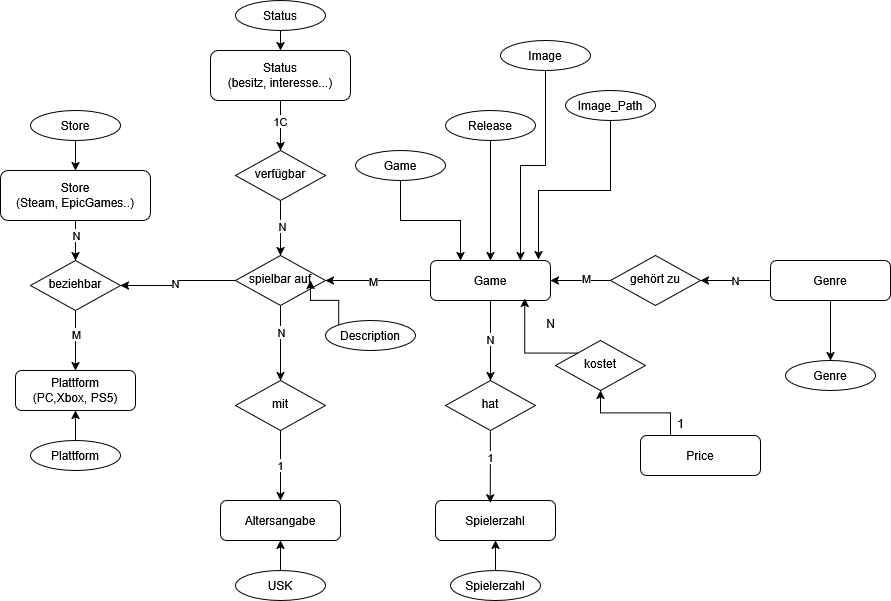

The diagram above was exported from draw.io. Its source (the exported page's mxGraphModel, read from the mxfile embedded in the PNG):
<mxGraphModel dx="2015" dy="1825" grid="1" gridSize="10" guides="1" tooltips="1" connect="1" arrows="1" fold="1" page="1" pageScale="1" pageWidth="827" pageHeight="1169" math="0" shadow="0">
  <root>
    <mxCell id="WIyWlLk6GJQsqaUBKTNV-0" />
    <mxCell id="WIyWlLk6GJQsqaUBKTNV-1" parent="WIyWlLk6GJQsqaUBKTNV-0" />
    <mxCell id="uYmXj_dO95bEHdQBposK-7" style="edgeStyle=orthogonalEdgeStyle;rounded=0;orthogonalLoop=1;jettySize=auto;html=1;entryX=0.5;entryY=0;entryDx=0;entryDy=0;" parent="WIyWlLk6GJQsqaUBKTNV-1" source="WIyWlLk6GJQsqaUBKTNV-7" target="uYmXj_dO95bEHdQBposK-6" edge="1">
      <mxGeometry relative="1" as="geometry" />
    </mxCell>
    <mxCell id="7t8pdYeM6F6sdRhjCZme-20" value="N" style="edgeLabel;html=1;align=center;verticalAlign=middle;resizable=0;points=[];" parent="uYmXj_dO95bEHdQBposK-7" connectable="0" vertex="1">
      <mxGeometry x="-0.05" relative="1" as="geometry">
        <mxPoint as="offset" />
      </mxGeometry>
    </mxCell>
    <mxCell id="uYmXj_dO95bEHdQBposK-28" style="edgeStyle=orthogonalEdgeStyle;rounded=0;orthogonalLoop=1;jettySize=auto;html=1;entryX=1;entryY=0.5;entryDx=0;entryDy=0;" parent="WIyWlLk6GJQsqaUBKTNV-1" source="WIyWlLk6GJQsqaUBKTNV-7" target="uYmXj_dO95bEHdQBposK-26" edge="1">
      <mxGeometry relative="1" as="geometry" />
    </mxCell>
    <mxCell id="7t8pdYeM6F6sdRhjCZme-32" value="M" style="edgeLabel;html=1;align=center;verticalAlign=middle;resizable=0;points=[];" parent="uYmXj_dO95bEHdQBposK-28" connectable="0" vertex="1">
      <mxGeometry x="0.1016" y="1" relative="1" as="geometry">
        <mxPoint as="offset" />
      </mxGeometry>
    </mxCell>
    <mxCell id="WIyWlLk6GJQsqaUBKTNV-7" value="Game" style="rounded=1;whiteSpace=wrap;html=1;fontSize=12;glass=0;strokeWidth=1;shadow=0;" parent="WIyWlLk6GJQsqaUBKTNV-1" vertex="1">
      <mxGeometry x="320" y="190" width="120" height="40" as="geometry" />
    </mxCell>
    <mxCell id="7t8pdYeM6F6sdRhjCZme-7" style="edgeStyle=orthogonalEdgeStyle;rounded=0;orthogonalLoop=1;jettySize=auto;html=1;entryX=0.5;entryY=0;entryDx=0;entryDy=0;" parent="WIyWlLk6GJQsqaUBKTNV-1" source="uYmXj_dO95bEHdQBposK-3" target="WIyWlLk6GJQsqaUBKTNV-7" edge="1">
      <mxGeometry relative="1" as="geometry" />
    </mxCell>
    <mxCell id="uYmXj_dO95bEHdQBposK-3" value="Release" style="ellipse;whiteSpace=wrap;html=1;" parent="WIyWlLk6GJQsqaUBKTNV-1" vertex="1">
      <mxGeometry x="335" y="40" width="90" height="30" as="geometry" />
    </mxCell>
    <mxCell id="uYmXj_dO95bEHdQBposK-6" value="hat" style="rhombus;whiteSpace=wrap;html=1;shadow=0;fontFamily=Helvetica;fontSize=12;align=center;strokeWidth=1;spacing=6;spacingTop=-4;" parent="WIyWlLk6GJQsqaUBKTNV-1" vertex="1">
      <mxGeometry x="335" y="310" width="90" height="50" as="geometry" />
    </mxCell>
    <mxCell id="uYmXj_dO95bEHdQBposK-8" value="Spielerzahl" style="rounded=1;whiteSpace=wrap;html=1;fontSize=12;glass=0;strokeWidth=1;shadow=0;" parent="WIyWlLk6GJQsqaUBKTNV-1" vertex="1">
      <mxGeometry x="325" y="430" width="120" height="40" as="geometry" />
    </mxCell>
    <mxCell id="tcoDmj0pARsQjgBnwKZD-0" style="edgeStyle=orthogonalEdgeStyle;rounded=0;orthogonalLoop=1;jettySize=auto;html=1;" edge="1" parent="WIyWlLk6GJQsqaUBKTNV-1" source="uYmXj_dO95bEHdQBposK-12" target="uYmXj_dO95bEHdQBposK-8">
      <mxGeometry relative="1" as="geometry" />
    </mxCell>
    <mxCell id="uYmXj_dO95bEHdQBposK-12" value="Spielerzahl" style="ellipse;whiteSpace=wrap;html=1;" parent="WIyWlLk6GJQsqaUBKTNV-1" vertex="1">
      <mxGeometry x="340" y="500" width="90" height="30" as="geometry" />
    </mxCell>
    <mxCell id="7t8pdYeM6F6sdRhjCZme-25" style="edgeStyle=orthogonalEdgeStyle;rounded=0;orthogonalLoop=1;jettySize=auto;html=1;entryX=1;entryY=0.5;entryDx=0;entryDy=0;" parent="WIyWlLk6GJQsqaUBKTNV-1" source="uYmXj_dO95bEHdQBposK-14" target="WIyWlLk6GJQsqaUBKTNV-7" edge="1">
      <mxGeometry relative="1" as="geometry" />
    </mxCell>
    <mxCell id="7t8pdYeM6F6sdRhjCZme-29" value="M" style="edgeLabel;html=1;align=center;verticalAlign=middle;resizable=0;points=[];" parent="7t8pdYeM6F6sdRhjCZme-25" connectable="0" vertex="1">
      <mxGeometry x="-0.1833" y="-2" relative="1" as="geometry">
        <mxPoint as="offset" />
      </mxGeometry>
    </mxCell>
    <mxCell id="uYmXj_dO95bEHdQBposK-14" value="gehört zu" style="rhombus;whiteSpace=wrap;html=1;shadow=0;fontFamily=Helvetica;fontSize=12;align=center;strokeWidth=1;spacing=6;spacingTop=-4;" parent="WIyWlLk6GJQsqaUBKTNV-1" vertex="1">
      <mxGeometry x="500" y="185" width="90" height="50" as="geometry" />
    </mxCell>
    <mxCell id="7t8pdYeM6F6sdRhjCZme-26" style="edgeStyle=orthogonalEdgeStyle;rounded=0;orthogonalLoop=1;jettySize=auto;html=1;entryX=1;entryY=0.5;entryDx=0;entryDy=0;" parent="WIyWlLk6GJQsqaUBKTNV-1" source="uYmXj_dO95bEHdQBposK-17" target="uYmXj_dO95bEHdQBposK-14" edge="1">
      <mxGeometry relative="1" as="geometry" />
    </mxCell>
    <mxCell id="7t8pdYeM6F6sdRhjCZme-31" value="N" style="edgeLabel;html=1;align=center;verticalAlign=middle;resizable=0;points=[];" parent="7t8pdYeM6F6sdRhjCZme-26" connectable="0" vertex="1">
      <mxGeometry x="0.0333" relative="1" as="geometry">
        <mxPoint as="offset" />
      </mxGeometry>
    </mxCell>
    <mxCell id="7t8pdYeM6F6sdRhjCZme-27" style="edgeStyle=orthogonalEdgeStyle;rounded=0;orthogonalLoop=1;jettySize=auto;html=1;entryX=0.5;entryY=0;entryDx=0;entryDy=0;" parent="WIyWlLk6GJQsqaUBKTNV-1" source="uYmXj_dO95bEHdQBposK-17" target="uYmXj_dO95bEHdQBposK-23" edge="1">
      <mxGeometry relative="1" as="geometry" />
    </mxCell>
    <mxCell id="uYmXj_dO95bEHdQBposK-17" value="Genre" style="rounded=1;whiteSpace=wrap;html=1;fontSize=12;glass=0;strokeWidth=1;shadow=0;" parent="WIyWlLk6GJQsqaUBKTNV-1" vertex="1">
      <mxGeometry x="660" y="190" width="120" height="40" as="geometry" />
    </mxCell>
    <mxCell id="7t8pdYeM6F6sdRhjCZme-28" value="" style="edgeStyle=orthogonalEdgeStyle;rounded=0;orthogonalLoop=1;jettySize=auto;html=1;" parent="WIyWlLk6GJQsqaUBKTNV-1" source="uYmXj_dO95bEHdQBposK-20" target="WIyWlLk6GJQsqaUBKTNV-7" edge="1">
      <mxGeometry relative="1" as="geometry">
        <Array as="points">
          <mxPoint x="290" y="150" />
          <mxPoint x="350" y="150" />
        </Array>
      </mxGeometry>
    </mxCell>
    <mxCell id="uYmXj_dO95bEHdQBposK-20" value="Game" style="ellipse;whiteSpace=wrap;html=1;" parent="WIyWlLk6GJQsqaUBKTNV-1" vertex="1">
      <mxGeometry x="245" y="80" width="90" height="30" as="geometry" />
    </mxCell>
    <mxCell id="uYmXj_dO95bEHdQBposK-23" value="Genre" style="ellipse;whiteSpace=wrap;html=1;" parent="WIyWlLk6GJQsqaUBKTNV-1" vertex="1">
      <mxGeometry x="675" y="290" width="90" height="30" as="geometry" />
    </mxCell>
    <mxCell id="uYmXj_dO95bEHdQBposK-43" style="edgeStyle=orthogonalEdgeStyle;rounded=0;orthogonalLoop=1;jettySize=auto;html=1;entryX=0.5;entryY=0;entryDx=0;entryDy=0;" parent="WIyWlLk6GJQsqaUBKTNV-1" source="uYmXj_dO95bEHdQBposK-26" target="uYmXj_dO95bEHdQBposK-34" edge="1">
      <mxGeometry relative="1" as="geometry" />
    </mxCell>
    <mxCell id="7t8pdYeM6F6sdRhjCZme-18" value="N" style="edgeLabel;html=1;align=center;verticalAlign=middle;resizable=0;points=[];" parent="uYmXj_dO95bEHdQBposK-43" connectable="0" vertex="1">
      <mxGeometry x="-0.2855" y="1" relative="1" as="geometry">
        <mxPoint as="offset" />
      </mxGeometry>
    </mxCell>
    <mxCell id="7t8pdYeM6F6sdRhjCZme-43" style="edgeStyle=orthogonalEdgeStyle;rounded=0;orthogonalLoop=1;jettySize=auto;html=1;entryX=1;entryY=0.5;entryDx=0;entryDy=0;" parent="WIyWlLk6GJQsqaUBKTNV-1" source="uYmXj_dO95bEHdQBposK-26" target="uYmXj_dO95bEHdQBposK-31" edge="1">
      <mxGeometry relative="1" as="geometry" />
    </mxCell>
    <mxCell id="7t8pdYeM6F6sdRhjCZme-44" value="N" style="edgeLabel;html=1;align=center;verticalAlign=middle;resizable=0;points=[];" parent="7t8pdYeM6F6sdRhjCZme-43" connectable="0" vertex="1">
      <mxGeometry x="0.0889" y="-2" relative="1" as="geometry">
        <mxPoint as="offset" />
      </mxGeometry>
    </mxCell>
    <mxCell id="uYmXj_dO95bEHdQBposK-26" value="spielbar auf" style="rhombus;whiteSpace=wrap;html=1;shadow=0;fontFamily=Helvetica;fontSize=12;align=center;strokeWidth=1;spacing=6;spacingTop=-4;" parent="WIyWlLk6GJQsqaUBKTNV-1" vertex="1">
      <mxGeometry x="125" y="185" width="90" height="50" as="geometry" />
    </mxCell>
    <mxCell id="uYmXj_dO95bEHdQBposK-27" value="&lt;div&gt;Plattform&lt;/div&gt;&lt;div&gt;(PC,Xbox, PS5)&lt;/div&gt;" style="rounded=1;whiteSpace=wrap;html=1;fontSize=12;glass=0;strokeWidth=1;shadow=0;" parent="WIyWlLk6GJQsqaUBKTNV-1" vertex="1">
      <mxGeometry x="-95" y="300" width="120" height="40" as="geometry" />
    </mxCell>
    <mxCell id="uYmXj_dO95bEHdQBposK-32" style="edgeStyle=orthogonalEdgeStyle;rounded=0;orthogonalLoop=1;jettySize=auto;html=1;entryX=0.5;entryY=0;entryDx=0;entryDy=0;" parent="WIyWlLk6GJQsqaUBKTNV-1" source="uYmXj_dO95bEHdQBposK-29" target="uYmXj_dO95bEHdQBposK-31" edge="1">
      <mxGeometry relative="1" as="geometry" />
    </mxCell>
    <mxCell id="7t8pdYeM6F6sdRhjCZme-16" value="N" style="edgeLabel;html=1;align=center;verticalAlign=middle;resizable=0;points=[];" parent="uYmXj_dO95bEHdQBposK-32" connectable="0" vertex="1">
      <mxGeometry x="-0.2552" y="1" relative="1" as="geometry">
        <mxPoint as="offset" />
      </mxGeometry>
    </mxCell>
    <mxCell id="uYmXj_dO95bEHdQBposK-29" value="&lt;div&gt;Store&lt;/div&gt;&lt;div&gt;(Steam, EpicGames..)&lt;/div&gt;" style="rounded=1;whiteSpace=wrap;html=1;fontSize=12;glass=0;strokeWidth=1;shadow=0;" parent="WIyWlLk6GJQsqaUBKTNV-1" vertex="1">
      <mxGeometry x="-110" y="100" width="150" height="50" as="geometry" />
    </mxCell>
    <mxCell id="uYmXj_dO95bEHdQBposK-33" style="edgeStyle=orthogonalEdgeStyle;rounded=0;orthogonalLoop=1;jettySize=auto;html=1;entryX=0.5;entryY=0;entryDx=0;entryDy=0;" parent="WIyWlLk6GJQsqaUBKTNV-1" source="uYmXj_dO95bEHdQBposK-31" target="uYmXj_dO95bEHdQBposK-27" edge="1">
      <mxGeometry relative="1" as="geometry" />
    </mxCell>
    <mxCell id="7t8pdYeM6F6sdRhjCZme-17" value="M" style="edgeLabel;html=1;align=center;verticalAlign=middle;resizable=0;points=[];" parent="uYmXj_dO95bEHdQBposK-33" connectable="0" vertex="1">
      <mxGeometry x="-0.2161" y="1" relative="1" as="geometry">
        <mxPoint as="offset" />
      </mxGeometry>
    </mxCell>
    <mxCell id="uYmXj_dO95bEHdQBposK-31" value="beziehbar" style="rhombus;whiteSpace=wrap;html=1;shadow=0;fontFamily=Helvetica;fontSize=12;align=center;strokeWidth=1;spacing=6;spacingTop=-4;" parent="WIyWlLk6GJQsqaUBKTNV-1" vertex="1">
      <mxGeometry x="-80" y="190" width="90" height="50" as="geometry" />
    </mxCell>
    <mxCell id="uYmXj_dO95bEHdQBposK-44" value="&lt;div&gt;1&lt;/div&gt;" style="edgeStyle=orthogonalEdgeStyle;rounded=0;orthogonalLoop=1;jettySize=auto;html=1;entryX=0.5;entryY=0;entryDx=0;entryDy=0;" parent="WIyWlLk6GJQsqaUBKTNV-1" source="uYmXj_dO95bEHdQBposK-34" target="uYmXj_dO95bEHdQBposK-42" edge="1">
      <mxGeometry relative="1" as="geometry" />
    </mxCell>
    <mxCell id="uYmXj_dO95bEHdQBposK-34" value="mit" style="rhombus;whiteSpace=wrap;html=1;shadow=0;fontFamily=Helvetica;fontSize=12;align=center;strokeWidth=1;spacing=6;spacingTop=-4;" parent="WIyWlLk6GJQsqaUBKTNV-1" vertex="1">
      <mxGeometry x="125" y="310" width="90" height="50" as="geometry" />
    </mxCell>
    <mxCell id="uYmXj_dO95bEHdQBposK-35" style="edgeStyle=orthogonalEdgeStyle;rounded=0;orthogonalLoop=1;jettySize=auto;html=1;entryX=0.457;entryY=0.061;entryDx=0;entryDy=0;entryPerimeter=0;" parent="WIyWlLk6GJQsqaUBKTNV-1" source="uYmXj_dO95bEHdQBposK-6" target="uYmXj_dO95bEHdQBposK-8" edge="1">
      <mxGeometry relative="1" as="geometry" />
    </mxCell>
    <mxCell id="7t8pdYeM6F6sdRhjCZme-39" value="1" style="edgeLabel;html=1;align=center;verticalAlign=middle;resizable=0;points=[];" parent="uYmXj_dO95bEHdQBposK-35" connectable="0" vertex="1">
      <mxGeometry x="-0.2425" relative="1" as="geometry">
        <mxPoint y="-1" as="offset" />
      </mxGeometry>
    </mxCell>
    <mxCell id="uYmXj_dO95bEHdQBposK-42" value="Altersangabe" style="rounded=1;whiteSpace=wrap;html=1;fontSize=12;glass=0;strokeWidth=1;shadow=0;" parent="WIyWlLk6GJQsqaUBKTNV-1" vertex="1">
      <mxGeometry x="110" y="430" width="120" height="40" as="geometry" />
    </mxCell>
    <mxCell id="uYmXj_dO95bEHdQBposK-48" style="edgeStyle=orthogonalEdgeStyle;rounded=0;orthogonalLoop=1;jettySize=auto;html=1;entryX=0.5;entryY=1;entryDx=0;entryDy=0;" parent="WIyWlLk6GJQsqaUBKTNV-1" source="uYmXj_dO95bEHdQBposK-47" target="uYmXj_dO95bEHdQBposK-42" edge="1">
      <mxGeometry relative="1" as="geometry" />
    </mxCell>
    <mxCell id="uYmXj_dO95bEHdQBposK-47" value="USK" style="ellipse;whiteSpace=wrap;html=1;" parent="WIyWlLk6GJQsqaUBKTNV-1" vertex="1">
      <mxGeometry x="125" y="500" width="90" height="30" as="geometry" />
    </mxCell>
    <mxCell id="7t8pdYeM6F6sdRhjCZme-5" style="edgeStyle=orthogonalEdgeStyle;rounded=0;orthogonalLoop=1;jettySize=auto;html=1;entryX=0.5;entryY=0;entryDx=0;entryDy=0;" parent="WIyWlLk6GJQsqaUBKTNV-1" source="7t8pdYeM6F6sdRhjCZme-0" target="uYmXj_dO95bEHdQBposK-26" edge="1">
      <mxGeometry relative="1" as="geometry" />
    </mxCell>
    <mxCell id="7t8pdYeM6F6sdRhjCZme-38" value="N" style="edgeLabel;html=1;align=center;verticalAlign=middle;resizable=0;points=[];" parent="7t8pdYeM6F6sdRhjCZme-5" connectable="0" vertex="1">
      <mxGeometry x="-0.0606" y="2" relative="1" as="geometry">
        <mxPoint as="offset" />
      </mxGeometry>
    </mxCell>
    <mxCell id="7t8pdYeM6F6sdRhjCZme-0" value="verfügbar" style="rhombus;whiteSpace=wrap;html=1;shadow=0;fontFamily=Helvetica;fontSize=12;align=center;strokeWidth=1;spacing=6;spacingTop=-4;" parent="WIyWlLk6GJQsqaUBKTNV-1" vertex="1">
      <mxGeometry x="125" y="80" width="90" height="50" as="geometry" />
    </mxCell>
    <mxCell id="7t8pdYeM6F6sdRhjCZme-35" value="" style="edgeStyle=orthogonalEdgeStyle;rounded=0;orthogonalLoop=1;jettySize=auto;html=1;" parent="WIyWlLk6GJQsqaUBKTNV-1" source="7t8pdYeM6F6sdRhjCZme-2" target="7t8pdYeM6F6sdRhjCZme-0" edge="1">
      <mxGeometry relative="1" as="geometry" />
    </mxCell>
    <mxCell id="7t8pdYeM6F6sdRhjCZme-37" value="1C" style="edgeLabel;html=1;align=center;verticalAlign=middle;resizable=0;points=[];" parent="7t8pdYeM6F6sdRhjCZme-35" connectable="0" vertex="1">
      <mxGeometry x="-0.1667" relative="1" as="geometry">
        <mxPoint as="offset" />
      </mxGeometry>
    </mxCell>
    <mxCell id="7t8pdYeM6F6sdRhjCZme-2" value="&lt;div&gt;Status&lt;/div&gt;&lt;div&gt;(besitz, interesse...)&lt;/div&gt;" style="rounded=1;whiteSpace=wrap;html=1;fontSize=12;glass=0;strokeWidth=1;shadow=0;" parent="WIyWlLk6GJQsqaUBKTNV-1" vertex="1">
      <mxGeometry x="100" y="-20" width="140" height="50" as="geometry" />
    </mxCell>
    <mxCell id="7t8pdYeM6F6sdRhjCZme-9" style="edgeStyle=orthogonalEdgeStyle;rounded=0;orthogonalLoop=1;jettySize=auto;html=1;entryX=0.75;entryY=0;entryDx=0;entryDy=0;" parent="WIyWlLk6GJQsqaUBKTNV-1" source="7t8pdYeM6F6sdRhjCZme-6" target="WIyWlLk6GJQsqaUBKTNV-7" edge="1">
      <mxGeometry relative="1" as="geometry" />
    </mxCell>
    <mxCell id="7t8pdYeM6F6sdRhjCZme-6" value="Image" style="ellipse;whiteSpace=wrap;html=1;" parent="WIyWlLk6GJQsqaUBKTNV-1" vertex="1">
      <mxGeometry x="390" y="-30" width="90" height="30" as="geometry" />
    </mxCell>
    <mxCell id="7t8pdYeM6F6sdRhjCZme-11" style="edgeStyle=orthogonalEdgeStyle;rounded=0;orthogonalLoop=1;jettySize=auto;html=1;entryX=0.5;entryY=1;entryDx=0;entryDy=0;" parent="WIyWlLk6GJQsqaUBKTNV-1" source="7t8pdYeM6F6sdRhjCZme-10" target="uYmXj_dO95bEHdQBposK-27" edge="1">
      <mxGeometry relative="1" as="geometry" />
    </mxCell>
    <mxCell id="7t8pdYeM6F6sdRhjCZme-10" value="Plattform" style="ellipse;whiteSpace=wrap;html=1;" parent="WIyWlLk6GJQsqaUBKTNV-1" vertex="1">
      <mxGeometry x="-80" y="370" width="90" height="30" as="geometry" />
    </mxCell>
    <mxCell id="7t8pdYeM6F6sdRhjCZme-13" style="edgeStyle=orthogonalEdgeStyle;rounded=0;orthogonalLoop=1;jettySize=auto;html=1;entryX=0.5;entryY=0;entryDx=0;entryDy=0;" parent="WIyWlLk6GJQsqaUBKTNV-1" source="7t8pdYeM6F6sdRhjCZme-12" target="uYmXj_dO95bEHdQBposK-29" edge="1">
      <mxGeometry relative="1" as="geometry" />
    </mxCell>
    <mxCell id="7t8pdYeM6F6sdRhjCZme-12" value="Store" style="ellipse;whiteSpace=wrap;html=1;" parent="WIyWlLk6GJQsqaUBKTNV-1" vertex="1">
      <mxGeometry x="-80" y="40" width="90" height="30" as="geometry" />
    </mxCell>
    <mxCell id="7t8pdYeM6F6sdRhjCZme-15" style="edgeStyle=orthogonalEdgeStyle;rounded=0;orthogonalLoop=1;jettySize=auto;html=1;entryX=0.5;entryY=0;entryDx=0;entryDy=0;" parent="WIyWlLk6GJQsqaUBKTNV-1" source="7t8pdYeM6F6sdRhjCZme-14" target="7t8pdYeM6F6sdRhjCZme-2" edge="1">
      <mxGeometry relative="1" as="geometry" />
    </mxCell>
    <mxCell id="7t8pdYeM6F6sdRhjCZme-14" value="Status" style="ellipse;whiteSpace=wrap;html=1;" parent="WIyWlLk6GJQsqaUBKTNV-1" vertex="1">
      <mxGeometry x="125" y="-70" width="90" height="30" as="geometry" />
    </mxCell>
    <mxCell id="ha3bTbO1uyTwRsdNNa19-0" value="Description" style="ellipse;whiteSpace=wrap;html=1;" parent="WIyWlLk6GJQsqaUBKTNV-1" vertex="1">
      <mxGeometry x="215" y="250" width="90" height="30" as="geometry" />
    </mxCell>
    <mxCell id="ha3bTbO1uyTwRsdNNa19-1" style="edgeStyle=orthogonalEdgeStyle;rounded=0;orthogonalLoop=1;jettySize=auto;html=1;exitX=0;exitY=0;exitDx=0;exitDy=0;entryX=0.833;entryY=0.5;entryDx=0;entryDy=0;entryPerimeter=0;" parent="WIyWlLk6GJQsqaUBKTNV-1" source="ha3bTbO1uyTwRsdNNa19-0" target="uYmXj_dO95bEHdQBposK-26" edge="1">
      <mxGeometry relative="1" as="geometry" />
    </mxCell>
    <mxCell id="ha3bTbO1uyTwRsdNNa19-6" style="edgeStyle=orthogonalEdgeStyle;rounded=0;orthogonalLoop=1;jettySize=auto;html=1;exitX=0.25;exitY=0;exitDx=0;exitDy=0;entryX=0.5;entryY=1;entryDx=0;entryDy=0;" parent="WIyWlLk6GJQsqaUBKTNV-1" source="ha3bTbO1uyTwRsdNNa19-4" target="ha3bTbO1uyTwRsdNNa19-5" edge="1">
      <mxGeometry relative="1" as="geometry" />
    </mxCell>
    <mxCell id="ha3bTbO1uyTwRsdNNa19-4" value="Price" style="rounded=1;whiteSpace=wrap;html=1;fontSize=12;glass=0;strokeWidth=1;shadow=0;" parent="WIyWlLk6GJQsqaUBKTNV-1" vertex="1">
      <mxGeometry x="530" y="365" width="120" height="40" as="geometry" />
    </mxCell>
    <mxCell id="ha3bTbO1uyTwRsdNNa19-5" value="kostet" style="rhombus;whiteSpace=wrap;html=1;shadow=0;fontFamily=Helvetica;fontSize=12;align=center;strokeWidth=1;spacing=6;spacingTop=-4;" parent="WIyWlLk6GJQsqaUBKTNV-1" vertex="1">
      <mxGeometry x="445" y="270" width="90" height="50" as="geometry" />
    </mxCell>
    <mxCell id="ha3bTbO1uyTwRsdNNa19-7" style="edgeStyle=orthogonalEdgeStyle;rounded=0;orthogonalLoop=1;jettySize=auto;html=1;exitX=0;exitY=0;exitDx=0;exitDy=0;entryX=0.785;entryY=0.946;entryDx=0;entryDy=0;entryPerimeter=0;" parent="WIyWlLk6GJQsqaUBKTNV-1" source="ha3bTbO1uyTwRsdNNa19-5" target="WIyWlLk6GJQsqaUBKTNV-7" edge="1">
      <mxGeometry relative="1" as="geometry" />
    </mxCell>
    <mxCell id="ha3bTbO1uyTwRsdNNa19-8" value="1" style="text;html=1;align=center;verticalAlign=middle;resizable=0;points=[];autosize=1;strokeColor=none;fillColor=none;" parent="WIyWlLk6GJQsqaUBKTNV-1" vertex="1">
      <mxGeometry x="555" y="338" width="30" height="30" as="geometry" />
    </mxCell>
    <mxCell id="ha3bTbO1uyTwRsdNNa19-9" value="N" style="text;html=1;align=center;verticalAlign=middle;resizable=0;points=[];autosize=1;strokeColor=none;fillColor=none;" parent="WIyWlLk6GJQsqaUBKTNV-1" vertex="1">
      <mxGeometry x="425" y="238" width="30" height="30" as="geometry" />
    </mxCell>
    <mxCell id="tcoDmj0pARsQjgBnwKZD-1" value="Image_Path" style="ellipse;whiteSpace=wrap;html=1;" vertex="1" parent="WIyWlLk6GJQsqaUBKTNV-1">
      <mxGeometry x="455" y="20" width="90" height="30" as="geometry" />
    </mxCell>
    <mxCell id="tcoDmj0pARsQjgBnwKZD-4" style="edgeStyle=orthogonalEdgeStyle;rounded=0;orthogonalLoop=1;jettySize=auto;html=1;exitX=0.5;exitY=1;exitDx=0;exitDy=0;entryX=0.9;entryY=-0.025;entryDx=0;entryDy=0;entryPerimeter=0;" edge="1" parent="WIyWlLk6GJQsqaUBKTNV-1" source="tcoDmj0pARsQjgBnwKZD-1" target="WIyWlLk6GJQsqaUBKTNV-7">
      <mxGeometry relative="1" as="geometry" />
    </mxCell>
  </root>
</mxGraphModel>